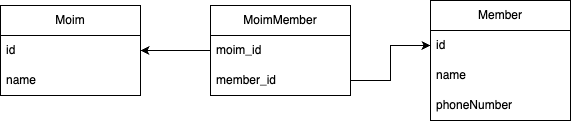

The diagram above was exported from draw.io. Its source (the exported page's mxGraphModel, read from the mxfile embedded in the PNG):
<mxGraphModel dx="2074" dy="1121" grid="1" gridSize="10" guides="1" tooltips="1" connect="1" arrows="1" fold="1" page="1" pageScale="1" pageWidth="827" pageHeight="1169" math="0" shadow="0">
  <root>
    <mxCell id="0" />
    <mxCell id="1" parent="0" />
    <mxCell id="-HpNOEhp7Wfcmwekldp8-1" value="Moim" style="swimlane;fontStyle=0;childLayout=stackLayout;horizontal=1;startSize=30;horizontalStack=0;resizeParent=1;resizeParentMax=0;resizeLast=0;collapsible=1;marginBottom=0;whiteSpace=wrap;html=1;" vertex="1" parent="1">
      <mxGeometry x="160" y="465" width="140" height="90" as="geometry" />
    </mxCell>
    <mxCell id="-HpNOEhp7Wfcmwekldp8-2" value="id" style="text;strokeColor=none;fillColor=none;align=left;verticalAlign=middle;spacingLeft=4;spacingRight=4;overflow=hidden;points=[[0,0.5],[1,0.5]];portConstraint=eastwest;rotatable=0;whiteSpace=wrap;html=1;" vertex="1" parent="-HpNOEhp7Wfcmwekldp8-1">
      <mxGeometry y="30" width="140" height="30" as="geometry" />
    </mxCell>
    <mxCell id="-HpNOEhp7Wfcmwekldp8-3" value="name" style="text;strokeColor=none;fillColor=none;align=left;verticalAlign=middle;spacingLeft=4;spacingRight=4;overflow=hidden;points=[[0,0.5],[1,0.5]];portConstraint=eastwest;rotatable=0;whiteSpace=wrap;html=1;" vertex="1" parent="-HpNOEhp7Wfcmwekldp8-1">
      <mxGeometry y="60" width="140" height="30" as="geometry" />
    </mxCell>
    <mxCell id="-HpNOEhp7Wfcmwekldp8-5" value="Member" style="swimlane;fontStyle=0;childLayout=stackLayout;horizontal=1;startSize=30;horizontalStack=0;resizeParent=1;resizeParentMax=0;resizeLast=0;collapsible=1;marginBottom=0;whiteSpace=wrap;html=1;" vertex="1" parent="1">
      <mxGeometry x="590" y="460" width="140" height="120" as="geometry" />
    </mxCell>
    <mxCell id="-HpNOEhp7Wfcmwekldp8-6" value="id" style="text;strokeColor=none;fillColor=none;align=left;verticalAlign=middle;spacingLeft=4;spacingRight=4;overflow=hidden;points=[[0,0.5],[1,0.5]];portConstraint=eastwest;rotatable=0;whiteSpace=wrap;html=1;" vertex="1" parent="-HpNOEhp7Wfcmwekldp8-5">
      <mxGeometry y="30" width="140" height="30" as="geometry" />
    </mxCell>
    <mxCell id="-HpNOEhp7Wfcmwekldp8-7" value="name" style="text;strokeColor=none;fillColor=none;align=left;verticalAlign=middle;spacingLeft=4;spacingRight=4;overflow=hidden;points=[[0,0.5],[1,0.5]];portConstraint=eastwest;rotatable=0;whiteSpace=wrap;html=1;" vertex="1" parent="-HpNOEhp7Wfcmwekldp8-5">
      <mxGeometry y="60" width="140" height="30" as="geometry" />
    </mxCell>
    <mxCell id="-HpNOEhp7Wfcmwekldp8-8" value="phoneNumber" style="text;strokeColor=none;fillColor=none;align=left;verticalAlign=middle;spacingLeft=4;spacingRight=4;overflow=hidden;points=[[0,0.5],[1,0.5]];portConstraint=eastwest;rotatable=0;whiteSpace=wrap;html=1;" vertex="1" parent="-HpNOEhp7Wfcmwekldp8-5">
      <mxGeometry y="90" width="140" height="30" as="geometry" />
    </mxCell>
    <mxCell id="-HpNOEhp7Wfcmwekldp8-17" value="" style="edgeStyle=orthogonalEdgeStyle;rounded=0;orthogonalLoop=1;jettySize=auto;html=1;entryX=1;entryY=0.5;entryDx=0;entryDy=0;" edge="1" parent="1" source="-HpNOEhp7Wfcmwekldp8-13" target="-HpNOEhp7Wfcmwekldp8-2">
      <mxGeometry relative="1" as="geometry" />
    </mxCell>
    <mxCell id="-HpNOEhp7Wfcmwekldp8-13" value="MoimMember" style="swimlane;fontStyle=0;childLayout=stackLayout;horizontal=1;startSize=30;horizontalStack=0;resizeParent=1;resizeParentMax=0;resizeLast=0;collapsible=1;marginBottom=0;whiteSpace=wrap;html=1;" vertex="1" parent="1">
      <mxGeometry x="370" y="465" width="140" height="90" as="geometry" />
    </mxCell>
    <mxCell id="-HpNOEhp7Wfcmwekldp8-14" value="moim_id" style="text;strokeColor=none;fillColor=none;align=left;verticalAlign=middle;spacingLeft=4;spacingRight=4;overflow=hidden;points=[[0,0.5],[1,0.5]];portConstraint=eastwest;rotatable=0;whiteSpace=wrap;html=1;" vertex="1" parent="-HpNOEhp7Wfcmwekldp8-13">
      <mxGeometry y="30" width="140" height="30" as="geometry" />
    </mxCell>
    <mxCell id="-HpNOEhp7Wfcmwekldp8-15" value="member_id" style="text;strokeColor=none;fillColor=none;align=left;verticalAlign=middle;spacingLeft=4;spacingRight=4;overflow=hidden;points=[[0,0.5],[1,0.5]];portConstraint=eastwest;rotatable=0;whiteSpace=wrap;html=1;" vertex="1" parent="-HpNOEhp7Wfcmwekldp8-13">
      <mxGeometry y="60" width="140" height="30" as="geometry" />
    </mxCell>
    <mxCell id="-HpNOEhp7Wfcmwekldp8-18" style="edgeStyle=orthogonalEdgeStyle;rounded=0;orthogonalLoop=1;jettySize=auto;html=1;" edge="1" parent="1" source="-HpNOEhp7Wfcmwekldp8-15" target="-HpNOEhp7Wfcmwekldp8-6">
      <mxGeometry relative="1" as="geometry" />
    </mxCell>
  </root>
</mxGraphModel>